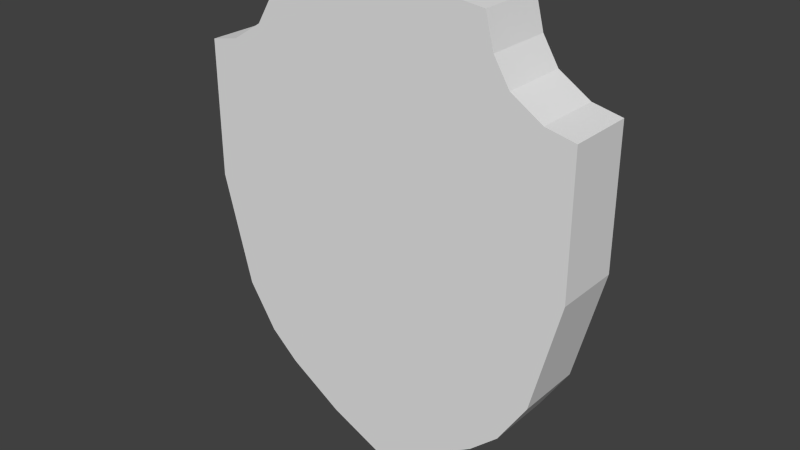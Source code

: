 # Source: shield.blend  (saved by Blender 2.70.0; exported with 4.5.12 LTS)
import bpy
from mathutils import Matrix  # noqa: F401  (used for matrix-valued properties, if any)

bpy.ops.wm.read_factory_settings(use_empty=True)
scene = bpy.context.scene
scene.name = 'Scene'

# ---- collections
col_collection_1 = bpy.data.collections.new('Collection 1'); scene.collection.children.link(col_collection_1)

# ---- world
world_world = bpy.data.worlds.new('World'); scene.world = world_world
world_world.color = (0.05088, 0.05088, 0.05088)
world_world.use_sun_shadow = False
world_world.sun_shadow_jitter_overblur = 0.0
world_world.cycles.sampling_method = 'MANUAL'
world_world.cycles.sample_map_resolution = 256

# ---- meshes
me_plane_001 = bpy.data.meshes.new('Plane.001')
me_plane_001.from_pydata([(0.8247, 0.02189, 7.715e-08), (0.7001, 0.6285, -7.796e-08), (0.463, -0.7469, 1.911e-08), (0.463, 0.96, -3.023e-09), (0.2315, -0.8943, 7.981e-09), (0.2315, 0.9867, -1.008e-09), (0.8247, 0.6024, 0.0), (0.463, 0.5703, -2.422e-09), (0.2315, 0.5917, -8.074e-10), (0.5835, -0.638, 2.733e-08), (0.7041, -0.449, 4.16e-08), (0.499, 0.822, -3.376e-08), (0.5662, 0.713, -5.843e-08), (0.7041, 0.5917, -8.074e-10), (0.5835, 0.581, -1.615e-09), (-0.8247, 0.02189, 7.715e-08), (-0.7001, 0.6285, -7.796e-08), (0.0, -1.0, 0.0), (0.0, 1.0, 0.0), (-0.463, -0.7469, 1.911e-08), (-0.463, 0.96, -3.023e-09), (-0.2315, -0.8943, 7.981e-09), (-0.2315, 0.9867, -1.008e-09), (-0.8247, 0.6024, 0.0), (0.0, 0.6024, 0.0), (-0.463, 0.5703, -2.422e-09), (-0.2315, 0.5917, -8.074e-10), (-0.5835, -0.638, 2.733e-08), (-0.7041, -0.449, 4.16e-08), (-0.499, 0.822, -3.376e-08), (-0.5662, 0.713, -5.843e-08), (-0.7041, 0.5917, -8.074e-10), (-0.5835, 0.581, -1.615e-09), (0.8247, 0.02189, -0.2823), (0.7001, 0.6285, -0.2823), (0.463, -0.7469, -0.2823), (0.463, 0.96, -0.2823), (0.2315, -0.8943, -0.2823), (0.2315, 0.9867, -0.2823), (0.8247, 0.6024, -0.2823), (0.5835, -0.638, -0.2823), (0.7041, -0.449, -0.2823), (0.499, 0.822, -0.2823), (0.5662, 0.713, -0.2823), (-0.8247, 0.02189, -0.2823), (-0.7001, 0.6285, -0.2823), (0.0, -1.0, -0.2823), (0.0, 1.0, -0.2823), (-0.463, -0.7469, -0.2823), (-0.463, 0.96, -0.2823), (-0.2315, -0.8943, -0.2823), (-0.2315, 0.9867, -0.2823), (-0.8247, 0.6024, -0.2823), (-0.5835, -0.638, -0.2823), (-0.7041, -0.449, -0.2823), (-0.499, 0.822, -0.2823), (-0.5662, 0.713, -0.2823)], [], [(13, 6, 1, 12), (8, 7, 3, 5), (24, 8, 5, 18), (10, 0, 6, 13), (4, 2, 7, 8), (17, 4, 8, 24), (7, 14, 11, 3), (14, 13, 12, 11), (2, 9, 14, 7), (9, 10, 13, 14), (31, 30, 16, 23), (26, 22, 20, 25), (24, 18, 22, 26), (28, 31, 23, 15), (21, 26, 25, 19), (17, 24, 26, 21), (25, 20, 29, 32), (32, 29, 30, 31), (19, 25, 32, 27), (27, 32, 31, 28), (30, 29, 55, 56), (21, 19, 48, 50), (16, 30, 56, 45), (18, 5, 38, 47), (0, 10, 41, 33), (9, 2, 35, 40), (19, 27, 53, 48), (20, 22, 51, 49), (6, 0, 33, 39), (17, 21, 50, 46), (12, 1, 34, 43), (10, 9, 40, 41), (27, 28, 54, 53), (22, 18, 47, 51), (3, 11, 42, 36), (2, 4, 37, 35), (23, 16, 45, 52), (29, 20, 49, 55), (15, 23, 52, 44), (4, 17, 46, 37), (1, 6, 39, 34), (11, 12, 43, 42), (5, 3, 36, 38), (28, 15, 44, 54), (39, 33, 41, 40, 35, 37, 46, 50, 48, 53, 54, 44, 52, 45, 56, 55, 49, 51, 47, 38, 36, 42, 43, 34)])
_uv = me_plane_001.uv_layers.new(name='UVMap')
_uv.uv.foreach_set('vector', [0.8222, 0.7438, 0.8784, 0.7487, 0.8204, 0.7609, 0.758, 0.8003, 0.6021, 0.7438, 0.7099, 0.7338, 0.7099, 0.9153, 0.6021, 0.9277, 0.4943, 0.7487, 0.6021, 0.7438, 0.6021, 0.9277, 0.4943, 0.9339, 0.8222, 0.2591, 0.8784, 0.4784, 0.8784, 0.7487, 0.8222, 0.7438, 0.6021, 0.05174, 0.7099, 0.1204, 0.7099, 0.7338, 0.6021, 0.7438, 0.4943, 0.002508, 0.6021, 0.05174, 0.6021, 0.7438, 0.4943, 0.7487, 0.7099, 0.7338, 0.7661, 0.7388, 0.7267, 0.8511, 0.7099, 0.9153, 0.7661, 0.7388, 0.8222, 0.7438, 0.758, 0.8003, 0.7267, 0.8511, 0.7099, 0.1204, 0.7661, 0.1711, 0.7661, 0.7388, 0.7099, 0.7338, 0.7661, 0.1711, 0.8222, 0.2591, 0.8222, 0.7438, 0.7661, 0.7388, 0.1664, 0.7438, 0.2306, 0.8003, 0.1683, 0.7609, 0.1103, 0.7487, 0.3865, 0.7438, 0.3865, 0.9277, 0.2787, 0.9153, 0.2787, 0.7338, 0.4943, 0.7487, 0.4943, 0.9339, 0.3865, 0.9277, 0.3865, 0.7438, 0.1664, 0.2591, 0.1664, 0.7438, 0.1103, 0.7487, 0.1102, 0.4784, 0.3865, 0.05174, 0.3865, 0.7438, 0.2787, 0.7338, 0.2787, 0.1204, 0.4943, 0.002508, 0.4943, 0.7487, 0.3865, 0.7438, 0.3865, 0.05174, 0.2787, 0.7338, 0.2787, 0.9153, 0.2619, 0.8511, 0.2226, 0.7388, 0.2226, 0.7388, 0.2619, 0.8511, 0.2306, 0.8003, 0.1664, 0.7438, 0.2787, 0.1204, 0.2787, 0.7338, 0.2226, 0.7388, 0.2226, 0.1711, 0.2226, 0.1711, 0.2226, 0.7388, 0.1664, 0.7438, 0.1664, 0.2591, 0.1225, 0.9909, 0.1012, 0.9909, 0.1012, 0.9439, 0.1225, 0.9439, 0.4577, 0.9909, 0.4121, 0.9909, 0.4121, 0.9439, 0.4577, 0.9439, 0.1489, 0.9909, 0.1225, 0.9909, 0.1225, 0.9439, 0.1489, 0.9439, 0.9999, 0.9909, 0.9613, 0.9909, 0.9613, 0.9439, 0.9999, 0.9439, 0.7334, 0.9909, 0.6525, 0.9909, 0.6525, 0.9439, 0.7334, 0.9439, 0.6152, 0.9909, 0.5881, 0.9909, 0.5881, 0.9439, 0.6152, 0.9439, 0.4121, 0.9909, 0.385, 0.9909, 0.385, 0.9439, 0.4121, 0.9439, 0.07749, 0.9909, 0.03869, 0.9909, 0.03869, 0.9439, 0.07749, 0.9439, 0.83, 0.9909, 0.7334, 0.9909, 0.7334, 0.9439, 0.83, 0.9439, 0.5001, 0.9909, 0.4577, 0.9909, 0.4577, 0.9439, 0.5001, 0.9439, 0.8775, 0.9909, 0.8512, 0.9909, 0.8512, 0.9439, 0.8775, 0.9439, 0.6525, 0.9909, 0.6152, 0.9909, 0.6152, 0.9439, 0.6525, 0.9439, 0.385, 0.9909, 0.3477, 0.9909, 0.3477, 0.9439, 0.385, 0.9439, 0.03869, 0.9909, 8.224e-05, 0.9909, 8.216e-05, 0.9439, 0.03869, 0.9439, 0.9226, 0.9909, 0.8988, 0.9909, 0.8988, 0.9439, 0.9226, 0.9439, 0.5881, 0.9909, 0.5425, 0.9909, 0.5425, 0.9439, 0.5881, 0.9439, 0.1701, 0.9909, 0.1489, 0.9909, 0.1489, 0.9439, 0.1701, 0.9439, 0.1012, 0.9909, 0.07749, 0.9909, 0.07749, 0.9439, 0.1012, 0.9439, 0.2667, 0.9909, 0.1701, 0.9909, 0.1701, 0.9439, 0.2667, 0.9439, 0.5425, 0.9909, 0.5001, 0.9909, 0.5001, 0.9439, 0.5425, 0.9439, 0.8512, 0.9909, 0.83, 0.9909, 0.83, 0.9439, 0.8512, 0.9439, 0.8988, 0.9909, 0.8775, 0.9909, 0.8775, 0.9439, 0.8988, 0.9439, 0.9613, 0.9909, 0.9226, 0.9909, 0.9226, 0.9439, 0.9613, 0.9439, 0.3477, 0.9909, 0.2667, 0.9909, 0.2667, 0.9439, 0.3477, 0.9439, 0.1103, 0.7488, 0.1103, 0.4784, 0.1664, 0.2591, 0.2226, 0.1711, 0.2787, 0.1204, 0.3865, 0.05174, 0.4943, 0.002508, 0.6021, 0.05174, 0.7099, 0.1204, 0.7661, 0.1711, 0.8222, 0.2591, 0.8784, 0.4784, 0.8784, 0.7487, 0.8204, 0.7609, 0.758, 0.8003, 0.7267, 0.8511, 0.7099, 0.9153, 0.6021, 0.9277, 0.4943, 0.9339, 0.3865, 0.9277, 0.2787, 0.9153, 0.2619, 0.8511, 0.2306, 0.8003, 0.1683, 0.7609])
me_plane_001.use_remesh_preserve_volume = False
me_plane_001.use_remesh_preserve_attributes = False
me_plane_001.use_mirror_vertex_groups = False
me_plane_001.update()

# ---- objects
ob_plane = bpy.data.objects.new('Plane', me_plane_001)

# ---- transforms, parenting, visibility, modifiers, constraints
ob_plane.location = (0.0, 0.0, 0.0)
ob_plane.rotation_euler = (1.571, -0.0, 0.0)
ob_plane.scale = (3.443, 3.443, 3.443)
ob_plane.lineart.crease_threshold = 0.0

# ---- collection membership
col_collection_1.objects.link(ob_plane)

# ---- scene / render settings (as saved in the file)
scene.frame_start = 1; scene.frame_end = 250; scene.frame_set(1)
scene.render.engine = 'BLENDER_EEVEE_NEXT'
scene.render.image_settings.compression = 90
scene.render.resolution_percentage = 50
scene.render.dither_intensity = 0.0
scene.cycles.use_denoising = False
scene.cycles.samples = 10
scene.cycles.sampling_pattern = 'TABULATED_SOBOL'
scene.cycles.light_sampling_threshold = 0.0
scene.cycles.use_adaptive_sampling = False
scene.cycles.use_light_tree = False
scene.cycles.blur_glossy = 0.0
scene.cycles.volume_bounces = 1
scene.cycles.pixel_filter_type = 'GAUSSIAN'
scene.cycles.sample_clamp_indirect = 0.0
scene.view_settings.view_transform = 'Standard'
bpy.context.view_layer.update()

# ---- added for rendering (the .blend has no active camera and no usable light): camera, sun
cam_auto = bpy.data.cameras.new('AutoCamera')
cam_auto.lens = 50.0
cam_auto.sensor_width = 36.0
cam_auto.clip_end = 1000.0
ob_auto_camera = bpy.data.objects.new('AutoCamera', cam_auto)
scene.collection.objects.link(ob_auto_camera)
ob_auto_camera.location = (8.30769, -9.4832, 6.64615)
ob_auto_camera.rotation_euler = (1.09748, -7.21219e-08, 0.694738)
scene.camera = ob_auto_camera
light_auto_sun = bpy.data.lights.new('AutoSun', 'SUN')
light_auto_sun.energy = 3.0
light_auto_sun.angle = 0.0523599
ob_auto_sun = bpy.data.objects.new('AutoSun', light_auto_sun)
scene.collection.objects.link(ob_auto_sun)
ob_auto_sun.rotation_euler = (0.872665, 0.174533, 0.523599)
bpy.context.view_layer.update()
